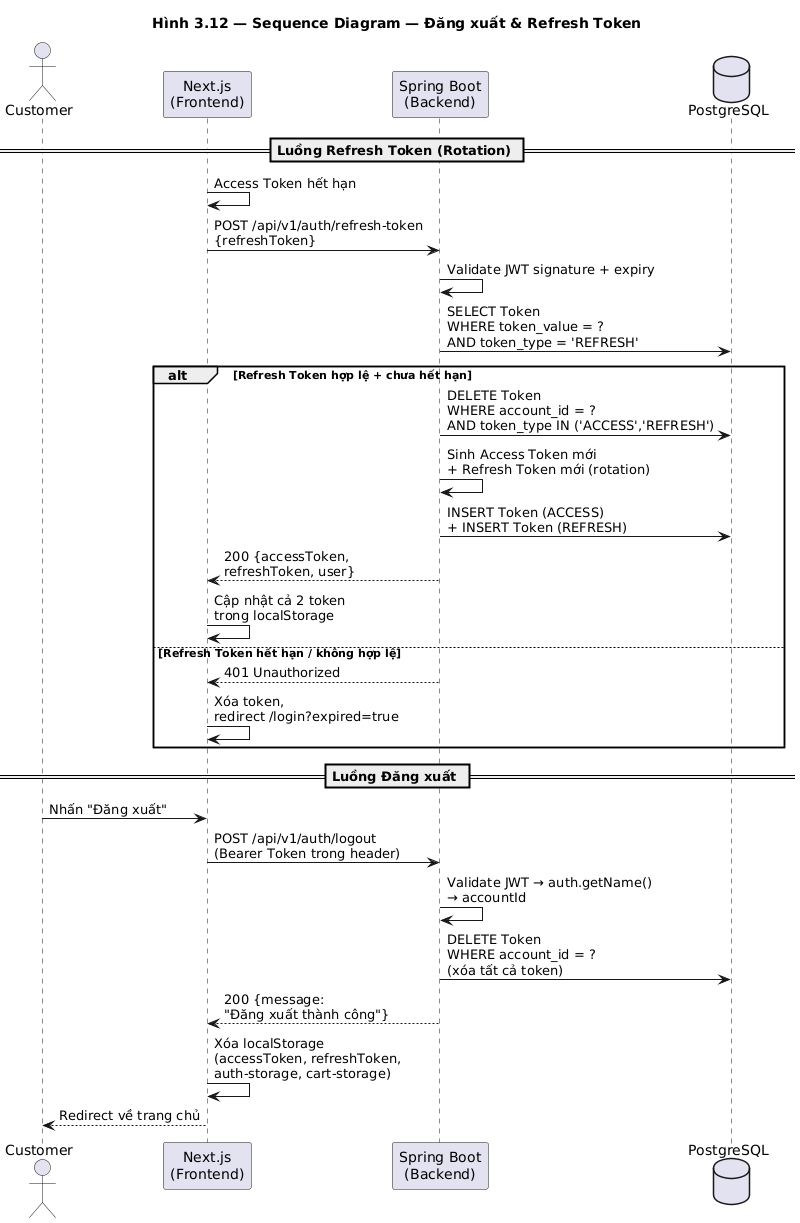

The diagram above was rendered by PlantUML. Its source (embedded in the PNG):
@startuml seq_logout_refresh
title Hình 3.12 — Sequence Diagram — Đăng xuất & Refresh Token

actor Customer
participant "Next.js\n(Frontend)" as FE
participant "Spring Boot\n(Backend)" as BE
database "PostgreSQL" as DB

== Luồng Refresh Token (Rotation) ==
FE -> FE : Access Token hết hạn
FE -> BE : POST /api/v1/auth/refresh-token\n{refreshToken}
BE -> BE : Validate JWT signature + expiry
BE -> DB : SELECT Token\nWHERE token_value = ?\nAND token_type = 'REFRESH'

alt Refresh Token hợp lệ + chưa hết hạn
    BE -> DB : DELETE Token\nWHERE account_id = ?\nAND token_type IN ('ACCESS','REFRESH')
    BE -> BE : Sinh Access Token mới\n+ Refresh Token mới (rotation)
    BE -> DB : INSERT Token (ACCESS)\n+ INSERT Token (REFRESH)
    BE --> FE : 200 {accessToken,\nrefreshToken, user}
    FE -> FE : Cập nhật cả 2 token\ntrong localStorage
else Refresh Token hết hạn / không hợp lệ
    BE --> FE : 401 Unauthorized
    FE -> FE : Xóa token,\nredirect /login?expired=true
end

== Luồng Đăng xuất ==
Customer -> FE : Nhấn "Đăng xuất"
FE -> BE : POST /api/v1/auth/logout\n(Bearer Token trong header)
BE -> BE : Validate JWT → auth.getName()\n→ accountId
BE -> DB : DELETE Token\nWHERE account_id = ?\n(xóa tất cả token)
BE --> FE : 200 {message:\n"Đăng xuất thành công"}
FE -> FE : Xóa localStorage\n(accessToken, refreshToken,\nauth-storage, cart-storage)
FE --> Customer : Redirect về trang chủ

@enduml